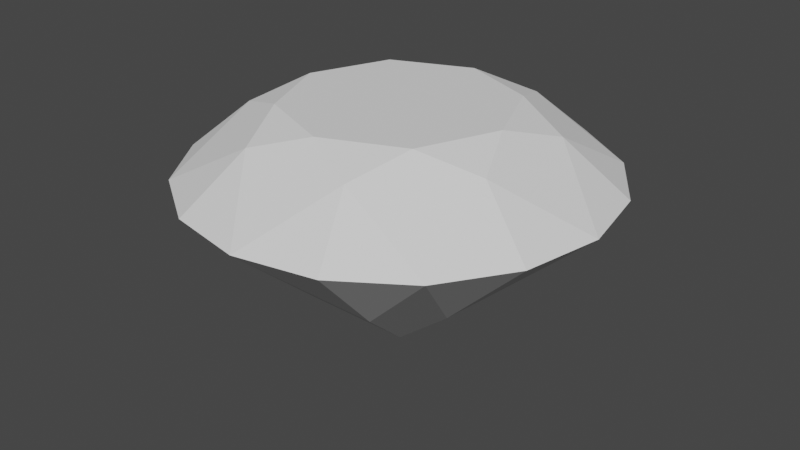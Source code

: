 # Source: diamond.blend  (saved by Blender 3.2.14; exported with 4.5.12 LTS)
import bpy
from mathutils import Matrix  # noqa: F401  (used for matrix-valued properties, if any)

bpy.ops.wm.read_factory_settings(use_empty=True)
scene = bpy.context.scene
scene.name = 'Scene'

# ---- collections
col_collection = bpy.data.collections.new('Collection'); scene.collection.children.link(col_collection)

# ---- world
world_world = bpy.data.worlds.new('World'); scene.world = world_world
world_world.use_nodes = True; world_world.node_tree.nodes.clear()
_N = world_world.node_tree.nodes; _L = world_world.node_tree.links
n0 = _N.new('ShaderNodeOutputWorld'); n0.name = 'World Output'; n0.location = (300, 300)
n1 = _N.new('ShaderNodeBackground'); n1.name = 'Background'; n1.location = (10, 300)
n1.inputs[0].default_value = (0.05088, 0.05088, 0.05088, 1.0)
_L.new(n1.outputs[0], n0.inputs[0])
n0.is_active_output = True
world_world.color = (0.05088, 0.05088, 0.05088)
world_world.use_sun_shadow = False
world_world.sun_shadow_jitter_overblur = 0.0

# ---- meshes
me_dmesh = bpy.data.meshes.new('dmesh')
me_dmesh.from_pydata([(1.0, 0.0, 0.0), (0.9239, 0.3827, 0.0), (0.7071, 0.7071, 0.0), (0.3827, 0.9239, 0.0), (-4.371e-08, 1.0, 0.0), (-0.3827, 0.9239, 0.0), (-0.7071, 0.7071, 0.0), (-0.9239, 0.3827, 0.0), (-1.0, -8.742e-08, 0.0), (-0.9239, -0.3827, 0.0), (-0.7071, -0.7071, 0.0), (-0.3827, -0.9239, 0.0), (1.192e-08, -1.0, 0.0), (0.3827, -0.9239, 0.0), (0.7071, -0.7071, 0.0), (0.9239, -0.3827, 0.0), (1.0, 0.0, 0.0), (0.9239, 0.3827, 0.0), (0.7071, 0.7071, 0.0), (0.3827, 0.9239, 0.0), (-4.371e-08, 1.0, 0.0), (-0.3827, 0.9239, 0.0), (-0.7071, 0.7071, 0.0), (-0.9239, 0.3827, 0.0), (-1.0, -8.742e-08, 0.0), (-0.9239, -0.3827, 0.0), (-0.7071, -0.7071, 0.0), (-0.3827, -0.9239, 0.0), (1.192e-08, -1.0, 0.0), (0.3827, -0.9239, 0.0), (0.7071, -0.7071, 0.0), (0.9239, -0.3827, 0.0), (0.6475, 0.2682, 0.2489), (0.2682, 0.6475, 0.2489), (-0.2682, 0.6475, 0.2489), (-0.6475, 0.2682, 0.2489), (-0.6475, -0.2682, 0.2489), (-0.2682, -0.6475, 0.2489), (0.2682, -0.6475, 0.2489), (0.6475, -0.2682, 0.2489), (0.53, 0.0, 0.3319), (0.3748, 0.3748, 0.3319), (-2.317e-08, 0.53, 0.3319), (-0.3748, 0.3748, 0.3319), (-0.53, -4.633e-08, 0.3319), (-0.3748, -0.3748, 0.3319), (6.32e-09, -0.53, 0.3319), (0.3748, -0.3748, 0.3319), (0.4, 0.1657, -0.5172), (0.1657, 0.4, -0.5172), (-0.1657, 0.4, -0.5172), (-0.4, 0.1657, -0.5172), (-0.4, -0.1657, -0.5172), (-0.1657, -0.4, -0.5172), (0.1657, -0.4, -0.5172), (0.4, -0.1657, -0.5172), (0.0, 0.0, -0.862)], [], [(0, 1, 17, 16), (1, 2, 18, 17), (2, 3, 19, 18), (3, 4, 20, 19), (4, 5, 21, 20), (5, 6, 22, 21), (6, 7, 23, 22), (7, 8, 24, 23), (8, 9, 25, 24), (9, 10, 26, 25), (10, 11, 27, 26), (11, 12, 28, 27), (12, 13, 29, 28), (13, 14, 30, 29), (14, 15, 31, 30), (15, 0, 16, 31), (16, 39, 31), (31, 39, 30), (17, 18, 32), (17, 32, 16), (19, 20, 33), (19, 33, 18), (21, 22, 34), (21, 34, 20), (23, 24, 35), (23, 35, 22), (25, 26, 36), (25, 36, 24), (27, 28, 37), (27, 37, 26), (29, 30, 38), (29, 38, 28), (40, 32, 41), (41, 32, 18, 33), (41, 33, 42), (42, 33, 20, 34), (42, 34, 43), (43, 34, 22, 35), (43, 35, 44), (44, 35, 24, 36), (44, 36, 45), (45, 36, 26, 37), (45, 37, 46), (46, 37, 28, 38), (46, 38, 47), (47, 38, 30, 39), (47, 39, 40), (16, 32, 40, 39), (40, 41, 42, 43, 44, 45, 46, 47), (0, 48, 1), (0, 15, 55), (2, 49, 3), (2, 1, 48), (4, 50, 5), (4, 3, 49), (6, 51, 7), (6, 5, 50), (8, 52, 9), (8, 7, 51), (10, 53, 11), (10, 9, 52), (12, 54, 13), (12, 11, 53), (14, 55, 15), (14, 13, 54), (0, 55, 56, 48), (2, 48, 56, 49), (4, 49, 56, 50), (6, 50, 56, 51), (8, 51, 56, 52), (10, 52, 56, 53), (12, 53, 56, 54), (14, 54, 56, 55)])
me_dmesh.update()

# ---- objects
ob_dobj = bpy.data.objects.new('dobj', me_dmesh)

# ---- transforms, parenting, visibility, modifiers, constraints
ob_dobj.location = (0.0, 0.0, 0.0)

# ---- collection membership
col_collection.objects.link(ob_dobj)

# ---- scene / render settings (as saved in the file)
scene.frame_start = 1; scene.frame_end = 250; scene.frame_set(1)
scene.render.engine = 'BLENDER_EEVEE_NEXT'
scene.cycles.sampling_pattern = 'TABULATED_SOBOL'
scene.cycles.use_light_tree = False
scene.view_settings.view_transform = 'Filmic'
bpy.context.view_layer.update()

# ---- added for rendering (the .blend has no active camera and no usable light): camera, sun
cam_auto = bpy.data.cameras.new('AutoCamera')
cam_auto.lens = 50.0
cam_auto.sensor_width = 36.0
cam_auto.clip_end = 1000.0
ob_auto_camera = bpy.data.objects.new('AutoCamera', cam_auto)
scene.collection.objects.link(ob_auto_camera)
ob_auto_camera.location = (2.84051, -3.40861, 2.00734)
ob_auto_camera.rotation_euler = (1.09748, -7.21219e-08, 0.694738)
scene.camera = ob_auto_camera
light_auto_sun = bpy.data.lights.new('AutoSun', 'SUN')
light_auto_sun.energy = 3.0
light_auto_sun.angle = 0.0523599
ob_auto_sun = bpy.data.objects.new('AutoSun', light_auto_sun)
scene.collection.objects.link(ob_auto_sun)
ob_auto_sun.rotation_euler = (0.872665, 0.174533, 0.523599)
bpy.context.view_layer.update()
